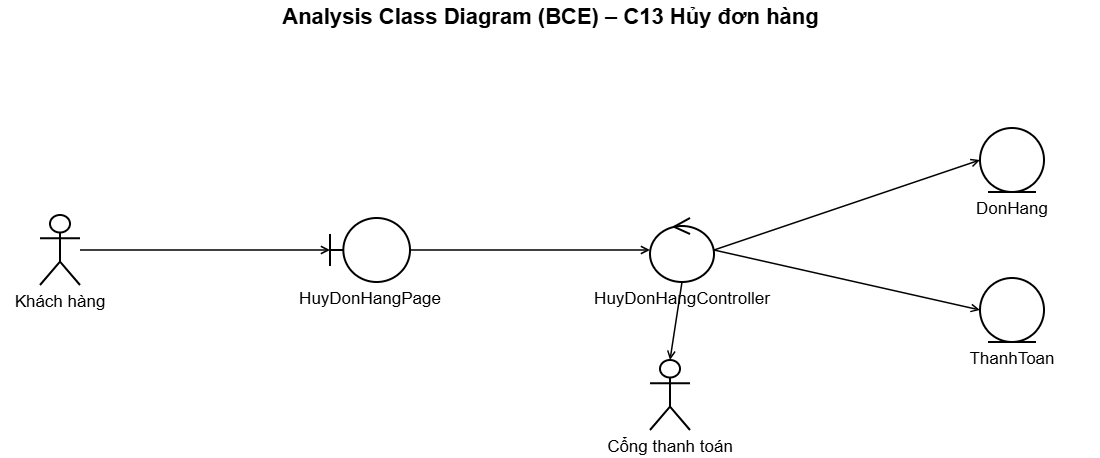

The diagram above was exported from draw.io. Its source (the exported page's mxGraphModel, read from the mxfile embedded in the PNG):
<mxGraphModel dx="1646" dy="940" grid="0" gridSize="10" guides="1" tooltips="1" connect="1" arrows="1" fold="1" page="1" pageScale="1" pageWidth="1140" pageHeight="470" math="0" shadow="0">
  <root>
    <mxCell id="0" />
    <mxCell id="1" parent="0" />
    <mxCell id="c3" parent="1" style="text;html=1;align=center;verticalAlign=middle;fontSize=22;fontStyle=1;fontFamily=Helvetica" value="Analysis Class Diagram (BCE) – C13 Hủy đơn hàng" vertex="1">
      <mxGeometry height="34" width="1100" as="geometry" />
    </mxCell>
    <mxCell id="c4" parent="1" style="shape=umlActor;verticalLabelPosition=bottom;verticalAlign=top;html=1;outlineConnect=0;whiteSpace=wrap;strokeWidth=2;fontSize=17;fontFamily=Helvetica;labelWidth=260;labelPosition=center;align=center;" value="Khách hàng" vertex="1">
      <mxGeometry height="70" width="40" x="40" y="215" as="geometry" />
    </mxCell>
    <mxCell id="c5" parent="1" style="shape=umlBoundary;verticalLabelPosition=bottom;verticalAlign=top;html=1;outlineConnect=0;whiteSpace=wrap;strokeWidth=2;fontSize=17;fontFamily=Helvetica;labelWidth=260;labelPosition=center;align=center;" value="HuyDonHangPage" vertex="1">
      <mxGeometry height="64" width="80" x="330" y="218" as="geometry" />
    </mxCell>
    <mxCell id="c6" parent="1" style="shape=umlControl;verticalLabelPosition=bottom;verticalAlign=top;html=1;outlineConnect=0;whiteSpace=wrap;strokeWidth=2;fontSize=17;fontFamily=Helvetica;labelWidth=260;labelPosition=center;align=center;" value="HuyDonHangController" vertex="1">
      <mxGeometry height="64" width="64" x="650" y="218" as="geometry" />
    </mxCell>
    <mxCell id="c7" edge="1" parent="1" source="c4" style="html=1;endArrow=open;endFill=0;strokeWidth=1.5;exitX=1;exitY=0.5;entryX=0;entryY=0.5" target="c5" value="">
      <mxGeometry relative="1" as="geometry" />
    </mxCell>
    <mxCell id="c8" edge="1" parent="1" source="c5" style="html=1;endArrow=open;endFill=0;strokeWidth=1.5;exitX=1;exitY=0.5;entryX=0;entryY=0.5" target="c6" value="">
      <mxGeometry relative="1" as="geometry" />
    </mxCell>
    <mxCell id="c9" parent="1" style="shape=umlEntity;verticalLabelPosition=bottom;verticalAlign=top;html=1;outlineConnect=0;whiteSpace=wrap;strokeWidth=2;fontSize=17;fontFamily=Helvetica;labelWidth=260;labelPosition=center;align=center;" value="DonHang" vertex="1">
      <mxGeometry height="64" width="64" x="980" y="128" as="geometry" />
    </mxCell>
    <mxCell id="c10" edge="1" parent="1" source="c6" style="html=1;endArrow=open;endFill=0;strokeWidth=1.5;exitX=1;exitY=0.5;entryX=0;entryY=0.5" target="c9" value="">
      <mxGeometry relative="1" as="geometry" />
    </mxCell>
    <mxCell id="c11" parent="1" style="shape=umlEntity;verticalLabelPosition=bottom;verticalAlign=top;html=1;outlineConnect=0;whiteSpace=wrap;strokeWidth=2;fontSize=17;fontFamily=Helvetica;labelWidth=260;labelPosition=center;align=center;" value="ThanhToan" vertex="1">
      <mxGeometry height="64" width="64" x="980" y="278" as="geometry" />
    </mxCell>
    <mxCell id="c12" edge="1" parent="1" source="c6" style="html=1;endArrow=open;endFill=0;strokeWidth=1.5;exitX=1;exitY=0.5;entryX=0;entryY=0.5" target="c11" value="">
      <mxGeometry relative="1" as="geometry" />
    </mxCell>
    <mxCell id="c13" parent="1" style="shape=umlActor;verticalLabelPosition=bottom;verticalAlign=top;html=1;outlineConnect=0;whiteSpace=wrap;strokeWidth=2;fontSize=17;fontFamily=Helvetica;labelWidth=260;labelPosition=center;align=center;" value="Cổng thanh toán" vertex="1">
      <mxGeometry height="70" width="40" x="650" y="360" as="geometry" />
    </mxCell>
    <mxCell id="c14" edge="1" parent="1" source="c6" style="html=1;endArrow=open;endFill=0;strokeWidth=1.5;exitX=0.5;exitY=1;entryX=0.5;entryY=0" target="c13" value="">
      <mxGeometry relative="1" as="geometry" />
    </mxCell>
  </root>
</mxGraphModel>